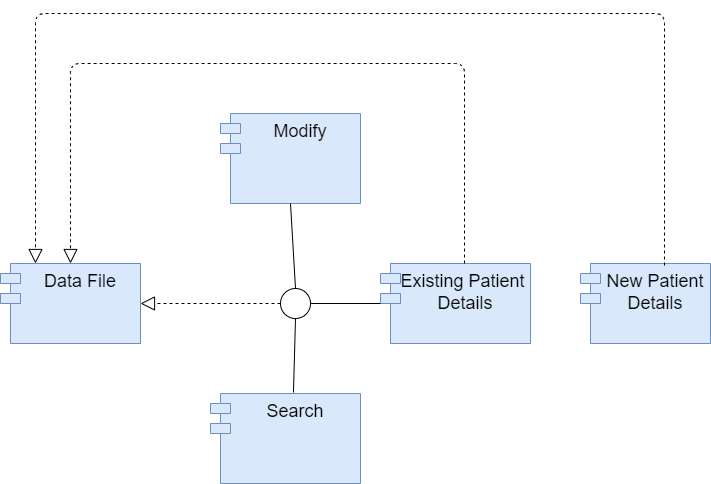

The diagram above was exported from draw.io. Its source (the exported page's mxGraphModel, read from the mxfile embedded in the PNG):
<mxGraphModel dx="868" dy="1534" grid="1" gridSize="10" guides="1" tooltips="1" connect="1" arrows="1" fold="1" page="1" pageScale="1" pageWidth="850" pageHeight="1100" math="0" shadow="0">
  <root>
    <mxCell id="0" />
    <mxCell id="1" parent="0" />
    <mxCell id="B5QrxGO_UrHJrgJHfCgW-1" value="New Patient &#10;Details" style="shape=module;align=left;spacingLeft=20;align=center;verticalAlign=top;fillColor=#dae8fc;strokeColor=#6c8ebf;fontSize=18;" vertex="1" parent="1">
      <mxGeometry x="710" y="200" width="130" height="80" as="geometry" />
    </mxCell>
    <mxCell id="B5QrxGO_UrHJrgJHfCgW-2" value="Existing Patient &#10;Details" style="shape=module;align=left;spacingLeft=20;align=center;verticalAlign=top;fillColor=#dae8fc;strokeColor=#6c8ebf;fontSize=18;" vertex="1" parent="1">
      <mxGeometry x="510" y="200" width="150" height="80" as="geometry" />
    </mxCell>
    <mxCell id="B5QrxGO_UrHJrgJHfCgW-3" value="Data File" style="shape=module;align=left;spacingLeft=20;align=center;verticalAlign=top;fontSize=18;fillColor=#dae8fc;strokeColor=#6c8ebf;" vertex="1" parent="1">
      <mxGeometry x="130" y="200" width="140" height="80" as="geometry" />
    </mxCell>
    <mxCell id="B5QrxGO_UrHJrgJHfCgW-4" value="Search" style="shape=module;align=left;spacingLeft=20;align=center;verticalAlign=top;fillColor=#dae8fc;strokeColor=#6c8ebf;fontSize=18;" vertex="1" parent="1">
      <mxGeometry x="340" y="330" width="150" height="90" as="geometry" />
    </mxCell>
    <mxCell id="B5QrxGO_UrHJrgJHfCgW-5" value="Modify" style="shape=module;align=left;spacingLeft=20;align=center;verticalAlign=top;fillColor=#dae8fc;strokeColor=#6c8ebf;fontSize=18;" vertex="1" parent="1">
      <mxGeometry x="350" y="50" width="140" height="90" as="geometry" />
    </mxCell>
    <mxCell id="B5QrxGO_UrHJrgJHfCgW-6" value="" style="ellipse;fillColor=#ffffff;strokeColor=#000000;fontSize=18;" vertex="1" parent="1">
      <mxGeometry x="410" y="225" width="30" height="30" as="geometry" />
    </mxCell>
    <mxCell id="B5QrxGO_UrHJrgJHfCgW-14" value="" style="endArrow=none;html=1;fontSize=18;entryX=0.5;entryY=1;entryDx=0;entryDy=0;" edge="1" parent="1" target="B5QrxGO_UrHJrgJHfCgW-5">
      <mxGeometry width="50" height="50" relative="1" as="geometry">
        <mxPoint x="425" y="225" as="sourcePoint" />
        <mxPoint x="420" y="140" as="targetPoint" />
      </mxGeometry>
    </mxCell>
    <mxCell id="B5QrxGO_UrHJrgJHfCgW-15" value="" style="endArrow=none;html=1;fontSize=18;exitX=0.553;exitY=-0.011;exitDx=0;exitDy=0;exitPerimeter=0;entryX=0.5;entryY=1;entryDx=0;entryDy=0;" edge="1" parent="1" source="B5QrxGO_UrHJrgJHfCgW-4" target="B5QrxGO_UrHJrgJHfCgW-6">
      <mxGeometry width="50" height="50" relative="1" as="geometry">
        <mxPoint x="400" y="270" as="sourcePoint" />
        <mxPoint x="450" y="220" as="targetPoint" />
      </mxGeometry>
    </mxCell>
    <mxCell id="B5QrxGO_UrHJrgJHfCgW-16" value="" style="endArrow=none;html=1;fontSize=18;exitX=1;exitY=0.5;exitDx=0;exitDy=0;" edge="1" parent="1" source="B5QrxGO_UrHJrgJHfCgW-6" target="B5QrxGO_UrHJrgJHfCgW-2">
      <mxGeometry width="50" height="50" relative="1" as="geometry">
        <mxPoint x="400" y="270" as="sourcePoint" />
        <mxPoint x="450" y="220" as="targetPoint" />
      </mxGeometry>
    </mxCell>
    <mxCell id="B5QrxGO_UrHJrgJHfCgW-17" value="" style="endArrow=block;dashed=1;endFill=0;endSize=12;html=1;fontSize=18;entryX=1;entryY=0.5;entryDx=0;entryDy=0;exitX=0;exitY=0.5;exitDx=0;exitDy=0;" edge="1" parent="1" source="B5QrxGO_UrHJrgJHfCgW-6" target="B5QrxGO_UrHJrgJHfCgW-3">
      <mxGeometry width="160" relative="1" as="geometry">
        <mxPoint x="350" y="240" as="sourcePoint" />
        <mxPoint x="510" y="240" as="targetPoint" />
      </mxGeometry>
    </mxCell>
    <mxCell id="B5QrxGO_UrHJrgJHfCgW-18" value="" style="endArrow=block;dashed=1;endFill=0;endSize=12;html=1;fontSize=18;entryX=0.5;entryY=0;entryDx=0;entryDy=0;" edge="1" parent="1" target="B5QrxGO_UrHJrgJHfCgW-3">
      <mxGeometry width="160" relative="1" as="geometry">
        <mxPoint x="594" y="200" as="sourcePoint" />
        <mxPoint x="510" y="240" as="targetPoint" />
        <Array as="points">
          <mxPoint x="594" />
          <mxPoint x="200" />
        </Array>
      </mxGeometry>
    </mxCell>
    <mxCell id="B5QrxGO_UrHJrgJHfCgW-19" value="" style="endArrow=block;dashed=1;endFill=0;endSize=12;html=1;fontSize=18;entryX=0.25;entryY=0;entryDx=0;entryDy=0;exitX=0.646;exitY=0.025;exitDx=0;exitDy=0;exitPerimeter=0;" edge="1" parent="1" source="B5QrxGO_UrHJrgJHfCgW-1" target="B5QrxGO_UrHJrgJHfCgW-3">
      <mxGeometry width="160" relative="1" as="geometry">
        <mxPoint x="350" y="270" as="sourcePoint" />
        <mxPoint x="510" y="270" as="targetPoint" />
        <Array as="points">
          <mxPoint x="794" y="-50" />
          <mxPoint x="165" y="-50" />
        </Array>
      </mxGeometry>
    </mxCell>
  </root>
</mxGraphModel>